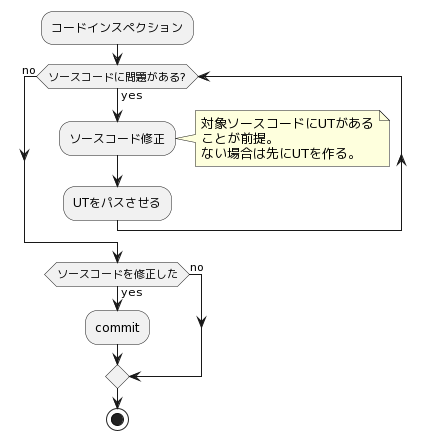

The diagram above was rendered by PlantUML. Its source (embedded in the PNG):
@startuml
:コードインスペクション;

while(ソースコードに問題がある?) is (yes)

    :ソースコード修正;
        note right
            対象ソースコードにUTがある
            ことが前提。
            ない場合は先にUTを作る。
        end note

    :UTをパスさせる;

endwhile(no)

if(ソースコードを修正した) then (yes)
:commit;
else (no)

endif

stop
@enduml